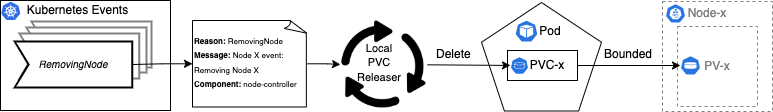

The diagram above was exported from draw.io. Its source (the exported page's mxGraphModel, read from the mxfile embedded in the PNG):
<mxGraphModel dx="2074" dy="1150" grid="1" gridSize="10" guides="1" tooltips="1" connect="1" arrows="1" fold="1" page="1" pageScale="1" pageWidth="850" pageHeight="1100" math="0" shadow="0">
  <root>
    <mxCell id="0" />
    <mxCell id="1" parent="0" />
    <mxCell id="BVDOKCRDZc50qVdXusDi-3" value="" style="whiteSpace=wrap;html=1;shape=mxgraph.basic.pentagon" parent="1" vertex="1">
      <mxGeometry x="520" y="42" width="120" height="108.5" as="geometry" />
    </mxCell>
    <mxCell id="BVDOKCRDZc50qVdXusDi-4" value="" style="whiteSpace=wrap;html=1;aspect=fixed;dashed=1;strokeColor=#808080;" parent="1" vertex="1">
      <mxGeometry x="701" y="41" width="110" height="110" as="geometry" />
    </mxCell>
    <mxCell id="BVDOKCRDZc50qVdXusDi-10" value="Bounded" style="text;whiteSpace=wrap;html=1;" parent="1" vertex="1">
      <mxGeometry x="641" y="79.5" width="60" height="27" as="geometry" />
    </mxCell>
    <mxCell id="BVDOKCRDZc50qVdXusDi-16" value="&lt;font color=&quot;#808080&quot;&gt;PV-x&lt;/font&gt;" style="whiteSpace=wrap;html=1;aspect=fixed;dashed=1;strokeColor=#808080;" parent="1" vertex="1">
      <mxGeometry x="716" y="66" width="80" height="80" as="geometry" />
    </mxCell>
    <mxCell id="BVDOKCRDZc50qVdXusDi-17" value="&lt;font style=&quot;font-size: 12px;&quot;&gt;Node-x&lt;/font&gt;" style="text;html=1;strokeColor=none;fillColor=none;align=center;verticalAlign=middle;whiteSpace=wrap;rounded=0;fontColor=#808080;" parent="1" vertex="1">
      <mxGeometry x="706" y="45" width="80" height="15" as="geometry" />
    </mxCell>
    <mxCell id="BVDOKCRDZc50qVdXusDi-18" value="" style="sketch=0;html=1;dashed=0;whitespace=wrap;fillColor=#2875E2;strokeColor=#ffffff;points=[[0.005,0.63,0],[0.1,0.2,0],[0.9,0.2,0],[0.5,0,0],[0.995,0.63,0],[0.72,0.99,0],[0.5,1,0],[0.28,0.99,0]];verticalLabelPosition=bottom;align=center;verticalAlign=top;shape=mxgraph.kubernetes.icon;prIcon=node" parent="1" vertex="1">
      <mxGeometry x="704" y="43" width="20" height="20" as="geometry" />
    </mxCell>
    <mxCell id="BVDOKCRDZc50qVdXusDi-19" value="" style="rounded=0;whiteSpace=wrap;html=1;" parent="1" vertex="1">
      <mxGeometry x="39" y="40" width="170" height="110" as="geometry" />
    </mxCell>
    <mxCell id="BVDOKCRDZc50qVdXusDi-20" value="" style="html=1;shape=mxgraph.sysml.accEvent;strokeWidth=2;whiteSpace=wrap;align=center;strokeColor=#808080;" parent="1" vertex="1">
      <mxGeometry x="70" y="61" width="120" height="46" as="geometry" />
    </mxCell>
    <mxCell id="BVDOKCRDZc50qVdXusDi-21" value="" style="html=1;shape=mxgraph.sysml.accEvent;strokeWidth=2;whiteSpace=wrap;align=center;strokeColor=#808080;" parent="1" vertex="1">
      <mxGeometry x="65" y="67" width="120" height="45" as="geometry" />
    </mxCell>
    <mxCell id="BVDOKCRDZc50qVdXusDi-22" value="Kubernetes Events" style="text;html=1;strokeColor=none;fillColor=none;align=center;verticalAlign=middle;whiteSpace=wrap;rounded=0;" parent="1" vertex="1">
      <mxGeometry x="40.25" y="40" width="152.5" height="20" as="geometry" />
    </mxCell>
    <mxCell id="BVDOKCRDZc50qVdXusDi-23" value="" style="editableCssRules=.*;html=1;shape=image;verticalLabelPosition=bottom;labelBackgroundColor=#ffffff;verticalAlign=top;aspect=fixed;imageAspect=0;image=data:image/svg+xml,(base64 omitted: 7556 chars);fontColor=default;" parent="1" vertex="1">
      <mxGeometry x="40.25" y="42" width="18.95" height="18" as="geometry" />
    </mxCell>
    <mxCell id="BVDOKCRDZc50qVdXusDi-26" value="" style="html=1;shape=mxgraph.sysml.accEvent;strokeWidth=2;whiteSpace=wrap;align=center;strokeColor=#808080;" parent="1" vertex="1">
      <mxGeometry x="58" y="73" width="119.8" height="45" as="geometry" />
    </mxCell>
    <mxCell id="BVDOKCRDZc50qVdXusDi-55" value="" style="edgeStyle=orthogonalEdgeStyle;rounded=0;orthogonalLoop=1;jettySize=auto;html=1;entryX=0;entryY=0.5;entryDx=0;entryDy=0;" parent="1" source="BVDOKCRDZc50qVdXusDi-28" target="BVDOKCRDZc50qVdXusDi-30" edge="1">
      <mxGeometry relative="1" as="geometry" />
    </mxCell>
    <mxCell id="85PoqOnyS6CvajD_2eVQ-5" value="" style="edgeStyle=orthogonalEdgeStyle;rounded=0;orthogonalLoop=1;jettySize=auto;html=1;endArrow=none;endFill=0;startArrow=classic;startFill=1;" parent="1" source="BVDOKCRDZc50qVdXusDi-28" target="BVDOKCRDZc50qVdXusDi-24" edge="1">
      <mxGeometry relative="1" as="geometry" />
    </mxCell>
    <mxCell id="BVDOKCRDZc50qVdXusDi-28" value="&lt;font style=&quot;font-size: 8px;&quot;&gt;&lt;b style=&quot;&quot;&gt;Reason: &lt;/b&gt;RemovingNode&lt;/font&gt;&lt;div&gt;&lt;font style=&quot;font-size: 8px;&quot;&gt;&lt;b style=&quot;background-color: initial;&quot;&gt;Message:&lt;/b&gt;&lt;span style=&quot;background-color: initial;&quot;&gt; Node X event: Removing Node X&lt;/span&gt;&lt;br&gt;&lt;/font&gt;&lt;/div&gt;&lt;div&gt;&lt;font style=&quot;font-size: 8px;&quot;&gt;&lt;b style=&quot;&quot;&gt;Component:&lt;/b&gt; node-controller&lt;/font&gt;&lt;/div&gt;&lt;div&gt;&lt;font style=&quot;font-size: 8px;&quot;&gt;&lt;br&gt;&lt;/font&gt;&lt;/div&gt;" style="whiteSpace=wrap;html=1;shape=mxgraph.basic.document;align=left;verticalAlign=bottom;" parent="1" vertex="1">
      <mxGeometry x="231" y="60" width="115" height="86.5" as="geometry" />
    </mxCell>
    <mxCell id="BVDOKCRDZc50qVdXusDi-35" value="" style="sketch=0;html=1;dashed=0;whitespace=wrap;fillColor=#2875E2;strokeColor=#ffffff;points=[[0.005,0.63,0],[0.1,0.2,0],[0.9,0.2,0],[0.5,0,0],[0.995,0.63,0],[0.72,0.99,0],[0.5,1,0],[0.28,0.99,0]];verticalLabelPosition=bottom;align=center;verticalAlign=top;shape=mxgraph.kubernetes.icon;prIcon=pv" parent="1" vertex="1">
      <mxGeometry x="719" y="93" width="20" height="24" as="geometry" />
    </mxCell>
    <mxCell id="BVDOKCRDZc50qVdXusDi-38" value="" style="sketch=0;html=1;dashed=0;whitespace=wrap;fillColor=#2875E2;strokeColor=#ffffff;points=[[0.005,0.63,0],[0.1,0.2,0],[0.9,0.2,0],[0.5,0,0],[0.995,0.63,0],[0.72,0.99,0],[0.5,1,0],[0.28,0.99,0]];verticalLabelPosition=bottom;align=center;verticalAlign=top;shape=mxgraph.kubernetes.icon;prIcon=pod" parent="1" vertex="1">
      <mxGeometry x="550" y="59.75" width="30" height="22" as="geometry" />
    </mxCell>
    <mxCell id="BVDOKCRDZc50qVdXusDi-39" value="Pod" style="text;html=1;strokeColor=none;fillColor=none;align=center;verticalAlign=middle;whiteSpace=wrap;rounded=0;" parent="1" vertex="1">
      <mxGeometry x="570" y="56" width="38" height="30" as="geometry" />
    </mxCell>
    <mxCell id="BVDOKCRDZc50qVdXusDi-58" value="" style="rounded=0;orthogonalLoop=1;jettySize=auto;html=1;" parent="1" source="BVDOKCRDZc50qVdXusDi-40" target="BVDOKCRDZc50qVdXusDi-35" edge="1">
      <mxGeometry relative="1" as="geometry" />
    </mxCell>
    <mxCell id="BVDOKCRDZc50qVdXusDi-40" value="&amp;nbsp;&amp;nbsp; &lt;font style=&quot;font-size: 12px;&quot;&gt;PVC-x&lt;/font&gt;" style="rounded=0;whiteSpace=wrap;html=1;" parent="1" vertex="1">
      <mxGeometry x="546" y="90" width="70" height="30" as="geometry" />
    </mxCell>
    <mxCell id="BVDOKCRDZc50qVdXusDi-41" value="" style="sketch=0;html=1;dashed=0;whitespace=wrap;fillColor=#2875E2;strokeColor=#ffffff;points=[[0.005,0.63,0],[0.1,0.2,0],[0.9,0.2,0],[0.5,0,0],[0.995,0.63,0],[0.72,0.99,0],[0.5,1,0],[0.28,0.99,0]];verticalLabelPosition=bottom;align=center;verticalAlign=top;shape=mxgraph.kubernetes.icon;prIcon=pvc" parent="1" vertex="1">
      <mxGeometry x="549" y="96.25" width="18" height="17.5" as="geometry" />
    </mxCell>
    <mxCell id="BVDOKCRDZc50qVdXusDi-53" value="" style="group" parent="1" connectable="0" vertex="1">
      <mxGeometry x="379" y="60.56999999999999" width="86.87" height="86.87" as="geometry" />
    </mxCell>
    <mxCell id="BVDOKCRDZc50qVdXusDi-30" value="" style="shape=image;imageAspect=0;aspect=fixed;verticalLabelPosition=bottom;verticalAlign=top;image=data:image/png,(base64 omitted: 11128 chars);" parent="BVDOKCRDZc50qVdXusDi-53" vertex="1">
      <mxGeometry width="86.87" height="86.87" as="geometry" />
    </mxCell>
    <mxCell id="BVDOKCRDZc50qVdXusDi-31" value="&lt;font style=&quot;font-size: 11px;&quot;&gt;Local &lt;br&gt;PVC Releaser&lt;/font&gt;" style="text;html=1;strokeColor=none;fillColor=none;align=center;verticalAlign=middle;whiteSpace=wrap;rounded=0;" parent="BVDOKCRDZc50qVdXusDi-53" vertex="1">
      <mxGeometry x="9.370000000000005" y="26.870000000000005" width="60" height="30" as="geometry" />
    </mxCell>
    <mxCell id="85PoqOnyS6CvajD_2eVQ-2" value="" style="rounded=0;orthogonalLoop=1;jettySize=auto;html=1;" parent="1" source="BVDOKCRDZc50qVdXusDi-30" target="BVDOKCRDZc50qVdXusDi-41" edge="1">
      <mxGeometry relative="1" as="geometry" />
    </mxCell>
    <mxCell id="85PoqOnyS6CvajD_2eVQ-3" value="Delete" style="text;whiteSpace=wrap;html=1;" parent="1" vertex="1">
      <mxGeometry x="473" y="79.5" width="41" height="27" as="geometry" />
    </mxCell>
    <mxCell id="BVDOKCRDZc50qVdXusDi-24" value="&lt;font style=&quot;font-size: 10px;&quot;&gt;&lt;i&gt;RemovingNode&lt;/i&gt;&lt;/font&gt;" style="html=1;shape=mxgraph.sysml.accEvent;strokeWidth=2;whiteSpace=wrap;align=center;" parent="1" vertex="1">
      <mxGeometry x="53.25" y="81" width="117.6" height="46" as="geometry" />
    </mxCell>
  </root>
</mxGraphModel>